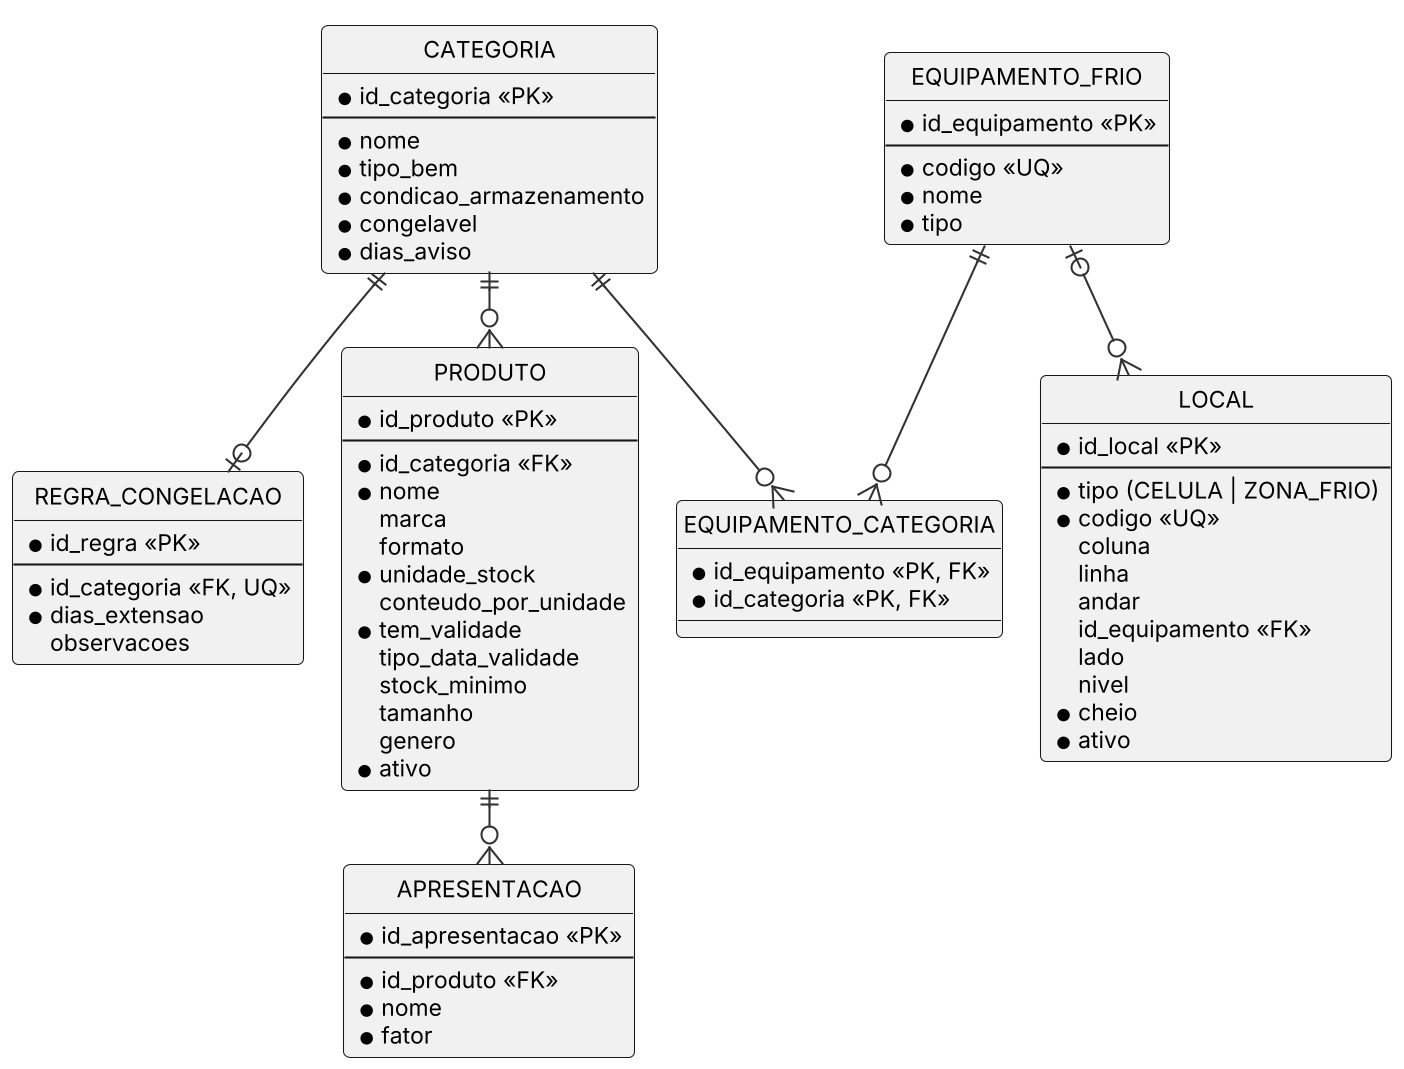

The diagram above was rendered by PlantUML. Its source (embedded in the PNG):
@startuml
!include _estilo.iuml
hide circle
skinparam linetype ortho
entity "CATEGORIA" as CAT {
  * id_categoria <<PK>>
  --
  * nome
  * tipo_bem
  * condicao_armazenamento
  * congelavel
  * dias_aviso
}
entity "REGRA_CONGELACAO" as RC {
  * id_regra <<PK>>
  --
  * id_categoria <<FK, UQ>>
  * dias_extensao
  observacoes
}
entity "PRODUTO" as PRD {
  * id_produto <<PK>>
  --
  * id_categoria <<FK>>
  * nome
  marca
  formato
  * unidade_stock
  conteudo_por_unidade
  * tem_validade
  tipo_data_validade
  stock_minimo
  tamanho
  genero
  * ativo
}
entity "APRESENTACAO" as APR {
  * id_apresentacao <<PK>>
  --
  * id_produto <<FK>>
  * nome
  * fator
}
entity "EQUIPAMENTO_FRIO" as EQ {
  * id_equipamento <<PK>>
  --
  * codigo <<UQ>>
  * nome
  * tipo
}
entity "EQUIPAMENTO_CATEGORIA" as EQC {
  * id_equipamento <<PK, FK>>
  * id_categoria <<PK, FK>>
}
entity "LOCAL" as LOC {
  * id_local <<PK>>
  --
  * tipo (CELULA | ZONA_FRIO)
  * codigo <<UQ>>
  coluna
  linha
  andar
  id_equipamento <<FK>>
  lado
  nivel
  * cheio
  * ativo
}
CAT ||--o| RC
CAT ||--o{ PRD
PRD ||--o{ APR
EQ ||--o{ EQC
CAT ||--o{ EQC
EQ |o--o{ LOC
@enduml